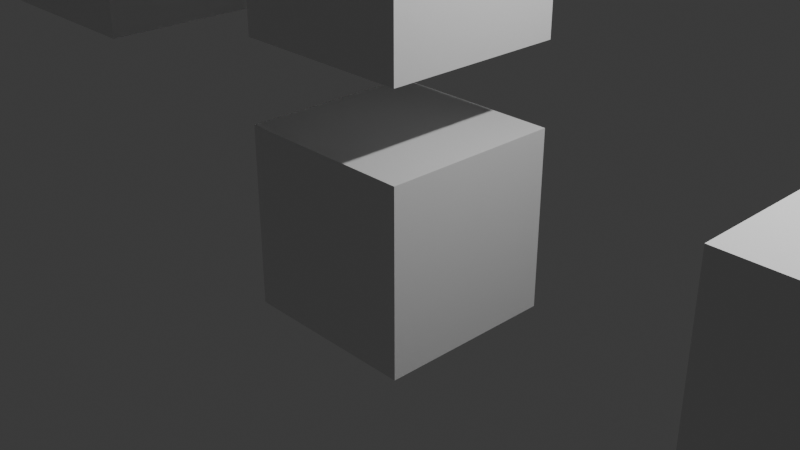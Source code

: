 # Source: blenderTestGitFiles.blend  (saved by Blender 4.1.24; exported with 4.5.12 LTS)
import bpy
from mathutils import Matrix  # noqa: F401  (used for matrix-valued properties, if any)

bpy.ops.wm.read_factory_settings(use_empty=True)
scene = bpy.context.scene
scene.name = 'Scene'

# ---- collections
col_collection = bpy.data.collections.new('Collection'); scene.collection.children.link(col_collection)

# ---- materials (node trees are filled in below, after node groups)
mat_material = bpy.data.materials.new('Material')
mat_material.alpha_threshold = 0.0
mat_material.use_transparent_shadow = False
mat_material.roughness = 0.5
mat_material.line_color = (0.0, 0.0, 0.0, 1.0)

# ---- material node trees
mat_material.use_nodes = True; mat_material.node_tree.nodes.clear()
_N = mat_material.node_tree.nodes; _L = mat_material.node_tree.links
n0 = _N.new('ShaderNodeOutputMaterial'); n0.name = 'Material Output'; n0.location = (300, 300)
n1 = _N.new('ShaderNodeBsdfPrincipled'); n1.name = 'Principled BSDF'; n1.location = (10, 300)
n1.inputs[3].default_value = 1.45
_L.new(n1.outputs[0], n0.inputs[0])
n0.is_active_output = True

# ---- world
world_world = bpy.data.worlds.new('World'); scene.world = world_world
world_world.use_nodes = True; world_world.node_tree.nodes.clear()
_N = world_world.node_tree.nodes; _L = world_world.node_tree.links
n0 = _N.new('ShaderNodeOutputWorld'); n0.name = 'World Output'; n0.location = (300, 300)
n1 = _N.new('ShaderNodeBackground'); n1.name = 'Background'; n1.location = (10, 300)
n1.inputs[0].default_value = (0.05088, 0.05088, 0.05088, 1.0)
_L.new(n1.outputs[0], n0.inputs[0])
n0.is_active_output = True
world_world.color = (0.05088, 0.05088, 0.05088)
world_world.use_sun_shadow = False
world_world.sun_shadow_jitter_overblur = 0.0

# ---- cameras
cam_camera = bpy.data.cameras.new('Camera')
cam_camera.clip_end = 100.0
cam_camera.ortho_scale = 7.314

# ---- lights
light_light = bpy.data.lights.new('Light', 'POINT')
light_light.transmission_factor = 0.0
light_light.energy = 1000.0
light_light.shadow_soft_size = 0.1
light_light.shadow_maximum_resolution = 0.006
light_light.use_absolute_resolution = True

# ---- meshes
me_cube = bpy.data.meshes.new('Cube')
me_cube.from_pydata([(1.0, 1.0, 1.0), (1.0, 1.0, -1.0), (1.0, -1.0, 1.0), (1.0, -1.0, -1.0), (-1.0, 1.0, 1.0), (-1.0, 1.0, -1.0), (-1.0, -1.0, 1.0), (-1.0, -1.0, -1.0)], [], [(0, 4, 6, 2), (3, 2, 6, 7), (7, 6, 4, 5), (5, 1, 3, 7), (1, 0, 2, 3), (5, 4, 0, 1)])
_uv = me_cube.uv_layers.new(name='UVMap')
_uv.uv.foreach_set('vector', [0.625, 0.5, 0.875, 0.5, 0.875, 0.75, 0.625, 0.75, 0.375, 0.75, 0.625, 0.75, 0.625, 1.0, 0.375, 1.0, 0.375, 0.0, 0.625, 0.0, 0.625, 0.25, 0.375, 0.25, 0.125, 0.5, 0.375, 0.5, 0.375, 0.75, 0.125, 0.75, 0.375, 0.5, 0.625, 0.5, 0.625, 0.75, 0.375, 0.75, 0.375, 0.25, 0.625, 0.25, 0.625, 0.5, 0.375, 0.5])
me_cube.materials.append(mat_material)
me_cube.use_mirror_vertex_groups = False
me_cube.update()
me_cube_001 = bpy.data.meshes.new('Cube.001')
me_cube_001.from_pydata([(1.0, 1.0, 1.0), (1.0, 1.0, -1.0), (1.0, -1.0, 1.0), (1.0, -1.0, -1.0), (-1.0, 1.0, 1.0), (-1.0, 1.0, -1.0), (-1.0, -1.0, 1.0), (-1.0, -1.0, -1.0)], [], [(0, 4, 6, 2), (3, 2, 6, 7), (7, 6, 4, 5), (5, 1, 3, 7), (1, 0, 2, 3), (5, 4, 0, 1)])
_uv = me_cube_001.uv_layers.new(name='UVMap')
_uv.uv.foreach_set('vector', [0.625, 0.5, 0.875, 0.5, 0.875, 0.75, 0.625, 0.75, 0.375, 0.75, 0.625, 0.75, 0.625, 1.0, 0.375, 1.0, 0.375, 0.0, 0.625, 0.0, 0.625, 0.25, 0.375, 0.25, 0.125, 0.5, 0.375, 0.5, 0.375, 0.75, 0.125, 0.75, 0.375, 0.5, 0.625, 0.5, 0.625, 0.75, 0.375, 0.75, 0.375, 0.25, 0.625, 0.25, 0.625, 0.5, 0.375, 0.5])
me_cube_001.materials.append(mat_material)
me_cube_001.use_mirror_vertex_groups = False
me_cube_001.update()
me_cube_002 = bpy.data.meshes.new('Cube.002')
me_cube_002.from_pydata([(1.0, 1.0, 1.0), (1.0, 1.0, -1.0), (1.0, -1.0, 1.0), (1.0, -1.0, -1.0), (-1.0, 1.0, 1.0), (-1.0, 1.0, -1.0), (-1.0, -1.0, 1.0), (-1.0, -1.0, -1.0)], [], [(0, 4, 6, 2), (3, 2, 6, 7), (7, 6, 4, 5), (5, 1, 3, 7), (1, 0, 2, 3), (5, 4, 0, 1)])
_uv = me_cube_002.uv_layers.new(name='UVMap')
_uv.uv.foreach_set('vector', [0.625, 0.5, 0.875, 0.5, 0.875, 0.75, 0.625, 0.75, 0.375, 0.75, 0.625, 0.75, 0.625, 1.0, 0.375, 1.0, 0.375, 0.0, 0.625, 0.0, 0.625, 0.25, 0.375, 0.25, 0.125, 0.5, 0.375, 0.5, 0.375, 0.75, 0.125, 0.75, 0.375, 0.5, 0.625, 0.5, 0.625, 0.75, 0.375, 0.75, 0.375, 0.25, 0.625, 0.25, 0.625, 0.5, 0.375, 0.5])
me_cube_002.materials.append(mat_material)
me_cube_002.use_mirror_vertex_groups = False
me_cube_002.update()
me_cube_003 = bpy.data.meshes.new('Cube.003')
me_cube_003.from_pydata([(1.0, 1.0, 1.0), (1.0, 1.0, -1.0), (1.0, -1.0, 1.0), (1.0, -1.0, -1.0), (-1.0, 1.0, 1.0), (-1.0, 1.0, -1.0), (-1.0, -1.0, 1.0), (-1.0, -1.0, -1.0)], [], [(0, 4, 6, 2), (3, 2, 6, 7), (7, 6, 4, 5), (5, 1, 3, 7), (1, 0, 2, 3), (5, 4, 0, 1)])
_uv = me_cube_003.uv_layers.new(name='UVMap')
_uv.uv.foreach_set('vector', [0.625, 0.5, 0.875, 0.5, 0.875, 0.75, 0.625, 0.75, 0.375, 0.75, 0.625, 0.75, 0.625, 1.0, 0.375, 1.0, 0.375, 0.0, 0.625, 0.0, 0.625, 0.25, 0.375, 0.25, 0.125, 0.5, 0.375, 0.5, 0.375, 0.75, 0.125, 0.75, 0.375, 0.5, 0.625, 0.5, 0.625, 0.75, 0.375, 0.75, 0.375, 0.25, 0.625, 0.25, 0.625, 0.5, 0.375, 0.5])
me_cube_003.materials.append(mat_material)
me_cube_003.use_mirror_vertex_groups = False
me_cube_003.update()

# ---- objects
ob_cube = bpy.data.objects.new('Cube', me_cube)
ob_light = bpy.data.objects.new('Light', light_light)
ob_camera = bpy.data.objects.new('Camera', cam_camera)
ob_cube_001 = bpy.data.objects.new('Cube.001', me_cube_001)
ob_cube_002 = bpy.data.objects.new('Cube.002', me_cube_002)
ob_cube_003 = bpy.data.objects.new('Cube.003', me_cube_003)

# ---- transforms, parenting, visibility, modifiers, constraints
ob_cube.location = (0.0, 0.0, 0.0)
ob_cube.lock_rotations_4d = False
ob_cube.empty_display_type = 'ARROWS'
ob_cube.lineart.crease_threshold = 0.0
ob_light.location = (4.076, 1.005, 5.904)
ob_light.rotation_euler = (0.6503, 0.05522, 1.866)
ob_light.lock_rotations_4d = False
ob_light.empty_display_type = 'ARROWS'
ob_light.color = (0.0, 0.0, 0.0, 0.0)
ob_light.lineart.crease_threshold = 0.0
ob_camera.location = (7.359, -6.926, 4.958)
ob_camera.rotation_euler = (1.109, 0.0, 0.8149)
ob_camera.lock_rotations_4d = False
ob_camera.empty_display_type = 'ARROWS'
ob_camera.color = (0.0, 0.0, 0.0, 0.0)
ob_camera.display_type = 'WIRE'
ob_camera.lineart.crease_threshold = 0.0
ob_cube_001.location = (0.0, 0.0, 2.885)
ob_cube_001.lock_rotations_4d = False
ob_cube_001.empty_display_type = 'ARROWS'
ob_cube_001.lineart.crease_threshold = 0.0
ob_cube_002.location = (-3.558, -0.5605, 2.638)
ob_cube_002.lock_rotations_4d = False
ob_cube_002.empty_display_type = 'ARROWS'
ob_cube_002.lineart.crease_threshold = 0.0
ob_cube_003.location = (5.012, -0.01821, 0.5949)
ob_cube_003.lock_rotations_4d = False
ob_cube_003.empty_display_type = 'ARROWS'
ob_cube_003.lineart.crease_threshold = 0.0

# ---- collection membership
col_collection.objects.link(ob_cube)
col_collection.objects.link(ob_light)
col_collection.objects.link(ob_camera)
col_collection.objects.link(ob_cube_001)
col_collection.objects.link(ob_cube_002)
col_collection.objects.link(ob_cube_003)

# ---- scene / render settings (as saved in the file)
scene.camera = ob_camera
scene.frame_start = 1; scene.frame_end = 250; scene.frame_set(1)
scene.render.engine = 'BLENDER_EEVEE_NEXT'
scene.cycles.sampling_pattern = 'TABULATED_SOBOL'
scene.eevee.ray_tracing_options.trace_max_roughness = 0.0
bpy.context.view_layer.update()
